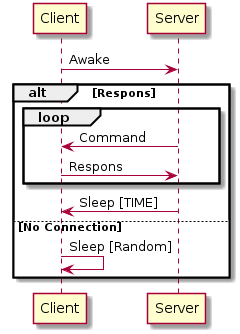

The diagram above was rendered by PlantUML. Its source (embedded in the PNG):
@startuml
Client->Server : Awake
alt Respons
    loop
        Server->Client : Command
        Client->Server : Respons
    end
    Server->Client : Sleep [TIME]
else No Connection
    Client->Client : Sleep [Random]
End
@enduml